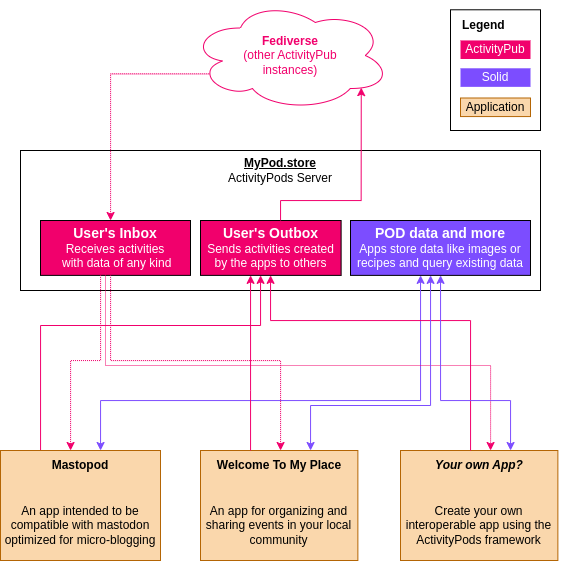

The diagram above was exported from draw.io. Its source (the exported page's mxGraphModel, read from the mxfile embedded in the PNG):
<mxGraphModel dx="2537" dy="885" grid="1" gridSize="10" guides="1" tooltips="1" connect="1" arrows="1" fold="1" page="1" pageScale="1" pageWidth="850" pageHeight="1100" math="0" shadow="0">
  <root>
    <mxCell id="0" />
    <mxCell id="1" parent="0" />
    <mxCell id="JdH2GgR2ZBni9A_vpnyq-10" value="" style="group;fillColor=#202542;fontColor=#FFFFFF;strokeColor=#000000;shadow=0;glass=0;rounded=0;" vertex="1" connectable="0" parent="1">
      <mxGeometry x="-80" y="150" width="520" height="140" as="geometry" />
    </mxCell>
    <mxCell id="JdH2GgR2ZBni9A_vpnyq-5" value="" style="rounded=0;whiteSpace=wrap;html=1;" vertex="1" parent="JdH2GgR2ZBni9A_vpnyq-10">
      <mxGeometry width="520" height="140" as="geometry" />
    </mxCell>
    <mxCell id="JdH2GgR2ZBni9A_vpnyq-7" value="&lt;b style=&quot;font-size: 14px;&quot;&gt;&lt;font style=&quot;font-size: 14px;&quot; color=&quot;#ffffff&quot;&gt;User's Inbox&lt;/font&gt;&lt;/b&gt;&lt;div style=&quot;&quot;&gt;&lt;font style=&quot;font-size: 12px;&quot; color=&quot;#ffffff&quot;&gt;Receives activities&lt;/font&gt;&lt;/div&gt;&lt;div&gt;&lt;font style=&quot;font-size: 12px;&quot; color=&quot;#ffffff&quot;&gt;&amp;nbsp;with data of any kind&lt;/font&gt;&lt;/div&gt;" style="rounded=0;whiteSpace=wrap;html=1;fillColor=#F1006C;" vertex="1" parent="JdH2GgR2ZBni9A_vpnyq-10">
      <mxGeometry x="20" y="70" width="150" height="54.88" as="geometry" />
    </mxCell>
    <mxCell id="JdH2GgR2ZBni9A_vpnyq-8" value="&lt;font size=&quot;1&quot;&gt;&lt;b style=&quot;font-size: 14px;&quot;&gt;User's Outbox&lt;/b&gt;&lt;/font&gt;&lt;div&gt;Sends activities created by the apps to others&lt;/div&gt;" style="rounded=0;whiteSpace=wrap;html=1;fillColor=#F1006C;fontColor=#FFFFFF;" vertex="1" parent="JdH2GgR2ZBni9A_vpnyq-10">
      <mxGeometry x="180" y="70" width="140.61" height="54.88" as="geometry" />
    </mxCell>
    <mxCell id="JdH2GgR2ZBni9A_vpnyq-9" value="&lt;b&gt;&lt;u&gt;MyPod.store&lt;/u&gt;&lt;/b&gt;&lt;div&gt;ActivityPods Server&lt;/div&gt;" style="text;html=1;align=center;verticalAlign=middle;whiteSpace=wrap;rounded=0;" vertex="1" parent="JdH2GgR2ZBni9A_vpnyq-10">
      <mxGeometry x="190" y="10" width="140" height="19.09" as="geometry" />
    </mxCell>
    <mxCell id="JdH2GgR2ZBni9A_vpnyq-13" value="&lt;font style=&quot;font-size: 14px;&quot; color=&quot;#ffffff&quot;&gt;&lt;b&gt;POD data and more&lt;/b&gt;&lt;/font&gt;&lt;div style=&quot;&quot;&gt;&lt;font style=&quot;font-size: 12px;&quot; color=&quot;#ffffff&quot;&gt;Apps store data like images or recipes and query existing data&lt;/font&gt;&lt;/div&gt;" style="rounded=0;whiteSpace=wrap;html=1;fillColor=#7c4dff;fontColor=#000000;strokeColor=#000000;" vertex="1" parent="JdH2GgR2ZBni9A_vpnyq-10">
      <mxGeometry x="330" y="70" width="180" height="54.88" as="geometry" />
    </mxCell>
    <mxCell id="JdH2GgR2ZBni9A_vpnyq-14" style="edgeStyle=orthogonalEdgeStyle;rounded=0;orthogonalLoop=1;jettySize=auto;html=1;strokeColor=#F1006C;" edge="1" parent="1" source="JdH2GgR2ZBni9A_vpnyq-12" target="JdH2GgR2ZBni9A_vpnyq-8">
      <mxGeometry relative="1" as="geometry">
        <Array as="points">
          <mxPoint x="-60" y="325" />
          <mxPoint x="160" y="325" />
        </Array>
      </mxGeometry>
    </mxCell>
    <mxCell id="JdH2GgR2ZBni9A_vpnyq-15" style="edgeStyle=orthogonalEdgeStyle;rounded=0;orthogonalLoop=1;jettySize=auto;html=1;startArrow=classic;startFill=1;endArrow=none;endFill=0;strokeColor=#F1006C;dashed=1;dashPattern=1 1;entryX=0.394;entryY=0.999;entryDx=0;entryDy=0;entryPerimeter=0;" edge="1" parent="1" source="JdH2GgR2ZBni9A_vpnyq-12" target="JdH2GgR2ZBni9A_vpnyq-7">
      <mxGeometry relative="1" as="geometry">
        <Array as="points">
          <mxPoint x="-30" y="360" />
          <mxPoint y="360" />
          <mxPoint y="275" />
        </Array>
      </mxGeometry>
    </mxCell>
    <mxCell id="JdH2GgR2ZBni9A_vpnyq-16" style="edgeStyle=orthogonalEdgeStyle;rounded=0;orthogonalLoop=1;jettySize=auto;html=1;strokeColor=#7C4DFF;startArrow=classic;startFill=1;" edge="1" parent="1" source="JdH2GgR2ZBni9A_vpnyq-12" target="JdH2GgR2ZBni9A_vpnyq-13">
      <mxGeometry relative="1" as="geometry">
        <Array as="points">
          <mxPoint y="400" />
          <mxPoint x="320" y="400" />
        </Array>
      </mxGeometry>
    </mxCell>
    <mxCell id="JdH2GgR2ZBni9A_vpnyq-99" style="edgeStyle=orthogonalEdgeStyle;rounded=0;orthogonalLoop=1;jettySize=auto;html=1;strokeColor=#F1006C;fontColor=#FEFAE0;fillColor=#BC6C25;exitX=0.214;exitY=0.667;exitDx=0;exitDy=0;exitPerimeter=0;dashed=1;dashPattern=1 1;" edge="1" parent="1" source="JdH2GgR2ZBni9A_vpnyq-72" target="JdH2GgR2ZBni9A_vpnyq-7">
      <mxGeometry relative="1" as="geometry">
        <Array as="points">
          <mxPoint x="10" y="73" />
        </Array>
      </mxGeometry>
    </mxCell>
    <mxCell id="JdH2GgR2ZBni9A_vpnyq-72" value="&lt;b&gt;Fediverse&lt;/b&gt;&lt;br&gt;(other ActivityPub&lt;div&gt;instances)&lt;/div&gt;" style="ellipse;shape=cloud;whiteSpace=wrap;html=1;strokeColor=#f1006c;fontColor=#F1006C;" vertex="1" parent="1">
      <mxGeometry x="90" width="199.7" height="110" as="geometry" />
    </mxCell>
    <mxCell id="JdH2GgR2ZBni9A_vpnyq-79" value="" style="group;rounded=0;" vertex="1" connectable="0" parent="1">
      <mxGeometry x="100" y="440" width="160" height="110" as="geometry" />
    </mxCell>
    <mxCell id="JdH2GgR2ZBni9A_vpnyq-80" value="" style="rounded=0;whiteSpace=wrap;html=1;fillColor=#fad7ac;strokeColor=#b46504;" vertex="1" parent="JdH2GgR2ZBni9A_vpnyq-79">
      <mxGeometry y="10" width="157.37704918032784" height="110" as="geometry" />
    </mxCell>
    <mxCell id="JdH2GgR2ZBni9A_vpnyq-81" value="&lt;b&gt;Welcome To My Place&lt;/b&gt;" style="text;html=1;align=center;verticalAlign=middle;whiteSpace=wrap;rounded=0;" vertex="1" parent="JdH2GgR2ZBni9A_vpnyq-79">
      <mxGeometry x="3.934426229508196" y="10" width="149.50819672131146" height="30" as="geometry" />
    </mxCell>
    <mxCell id="JdH2GgR2ZBni9A_vpnyq-82" value="An app for organizing and sharing events in your local community" style="text;html=1;align=center;verticalAlign=middle;whiteSpace=wrap;rounded=0;" vertex="1" parent="JdH2GgR2ZBni9A_vpnyq-79">
      <mxGeometry y="60" width="157.37704918032784" height="50" as="geometry" />
    </mxCell>
    <mxCell id="JdH2GgR2ZBni9A_vpnyq-83" value="" style="group;rounded=0;" vertex="1" connectable="0" parent="1">
      <mxGeometry x="300" y="440" width="160" height="110" as="geometry" />
    </mxCell>
    <mxCell id="JdH2GgR2ZBni9A_vpnyq-84" value="" style="rounded=0;whiteSpace=wrap;html=1;fillColor=#fad7ac;strokeColor=#b46504;" vertex="1" parent="JdH2GgR2ZBni9A_vpnyq-83">
      <mxGeometry y="10" width="157.37704918032787" height="110" as="geometry" />
    </mxCell>
    <mxCell id="JdH2GgR2ZBni9A_vpnyq-85" value="&lt;b&gt;&lt;i&gt;Your own App?&lt;/i&gt;&lt;/b&gt;" style="text;html=1;align=center;verticalAlign=middle;whiteSpace=wrap;rounded=0;" vertex="1" parent="JdH2GgR2ZBni9A_vpnyq-83">
      <mxGeometry x="3.934426229508197" y="10" width="149.5081967213115" height="30" as="geometry" />
    </mxCell>
    <mxCell id="JdH2GgR2ZBni9A_vpnyq-86" value="Create your own interoperable app using the ActivityPods framework" style="text;html=1;align=center;verticalAlign=middle;whiteSpace=wrap;rounded=0;" vertex="1" parent="JdH2GgR2ZBni9A_vpnyq-83">
      <mxGeometry y="60" width="157.37704918032787" height="50" as="geometry" />
    </mxCell>
    <mxCell id="JdH2GgR2ZBni9A_vpnyq-91" style="edgeStyle=orthogonalEdgeStyle;rounded=0;orthogonalLoop=1;jettySize=auto;html=1;startArrow=classic;startFill=1;endArrow=none;endFill=0;strokeColor=#F1006C;dashed=1;dashPattern=1 1;" edge="1" parent="1" source="JdH2GgR2ZBni9A_vpnyq-80" target="JdH2GgR2ZBni9A_vpnyq-7">
      <mxGeometry relative="1" as="geometry">
        <mxPoint x="-20" y="460" as="sourcePoint" />
        <mxPoint x="20" y="283" as="targetPoint" />
        <Array as="points">
          <mxPoint x="180" y="360" />
          <mxPoint x="10" y="360" />
        </Array>
      </mxGeometry>
    </mxCell>
    <mxCell id="JdH2GgR2ZBni9A_vpnyq-92" style="edgeStyle=orthogonalEdgeStyle;rounded=0;orthogonalLoop=1;jettySize=auto;html=1;strokeColor=#F1006C;fontColor=#FEFAE0;fillColor=#BC6C25;dashed=1;dashPattern=1 1;" edge="1" parent="1" target="JdH2GgR2ZBni9A_vpnyq-84">
      <mxGeometry relative="1" as="geometry">
        <mxPoint x="5" y="267.00000000000006" as="sourcePoint" />
        <mxPoint x="410.1532558139537" y="442.12" as="targetPoint" />
        <Array as="points">
          <mxPoint x="5" y="365" />
          <mxPoint x="390" y="365" />
        </Array>
      </mxGeometry>
    </mxCell>
    <mxCell id="JdH2GgR2ZBni9A_vpnyq-94" style="edgeStyle=orthogonalEdgeStyle;rounded=0;orthogonalLoop=1;jettySize=auto;html=1;strokeColor=#F1006C;fontColor=#FEFAE0;fillColor=#BC6C25;" edge="1" parent="1" source="JdH2GgR2ZBni9A_vpnyq-80" target="JdH2GgR2ZBni9A_vpnyq-8">
      <mxGeometry relative="1" as="geometry">
        <Array as="points">
          <mxPoint x="150" y="390" />
          <mxPoint x="150" y="390" />
        </Array>
      </mxGeometry>
    </mxCell>
    <mxCell id="JdH2GgR2ZBni9A_vpnyq-95" style="edgeStyle=orthogonalEdgeStyle;rounded=0;orthogonalLoop=1;jettySize=auto;html=1;strokeColor=#F1006C;fontColor=#FEFAE0;fillColor=#BC6C25;" edge="1" parent="1" source="JdH2GgR2ZBni9A_vpnyq-84" target="JdH2GgR2ZBni9A_vpnyq-8">
      <mxGeometry relative="1" as="geometry">
        <Array as="points">
          <mxPoint x="370" y="320" />
          <mxPoint x="170" y="320" />
        </Array>
      </mxGeometry>
    </mxCell>
    <mxCell id="JdH2GgR2ZBni9A_vpnyq-96" style="edgeStyle=orthogonalEdgeStyle;rounded=0;orthogonalLoop=1;jettySize=auto;html=1;strokeColor=#7C4DFF;fontColor=#FEFAE0;fillColor=#BC6C25;startArrow=classic;startFill=1;" edge="1" parent="1" source="JdH2GgR2ZBni9A_vpnyq-80" target="JdH2GgR2ZBni9A_vpnyq-13">
      <mxGeometry relative="1" as="geometry">
        <Array as="points">
          <mxPoint x="210" y="405" />
          <mxPoint x="330" y="405" />
        </Array>
      </mxGeometry>
    </mxCell>
    <mxCell id="JdH2GgR2ZBni9A_vpnyq-97" style="edgeStyle=orthogonalEdgeStyle;rounded=0;orthogonalLoop=1;jettySize=auto;html=1;strokeColor=#7C4DFF;fontColor=#FEFAE0;fillColor=#BC6C25;startArrow=classic;startFill=1;" edge="1" parent="1" source="JdH2GgR2ZBni9A_vpnyq-84" target="JdH2GgR2ZBni9A_vpnyq-13">
      <mxGeometry relative="1" as="geometry">
        <mxPoint x="320" y="300" as="targetPoint" />
        <Array as="points">
          <mxPoint x="410" y="400" />
          <mxPoint x="340" y="400" />
        </Array>
      </mxGeometry>
    </mxCell>
    <mxCell id="JdH2GgR2ZBni9A_vpnyq-100" style="edgeStyle=orthogonalEdgeStyle;rounded=0;orthogonalLoop=1;jettySize=auto;html=1;strokeColor=#F1006C;fontColor=#FEFAE0;fillColor=#BC6C25;entryX=0.855;entryY=0.792;entryDx=0;entryDy=0;entryPerimeter=0;" edge="1" parent="1" source="JdH2GgR2ZBni9A_vpnyq-8" target="JdH2GgR2ZBni9A_vpnyq-72">
      <mxGeometry relative="1" as="geometry">
        <mxPoint x="260" y="120" as="targetPoint" />
        <Array as="points">
          <mxPoint x="180" y="200" />
          <mxPoint x="261" y="200" />
        </Array>
      </mxGeometry>
    </mxCell>
    <mxCell id="JdH2GgR2ZBni9A_vpnyq-22" value="" style="group;rounded=0;" vertex="1" connectable="0" parent="1">
      <mxGeometry x="-100" y="440" width="160" height="110" as="geometry" />
    </mxCell>
    <mxCell id="JdH2GgR2ZBni9A_vpnyq-12" value="" style="rounded=0;whiteSpace=wrap;html=1;fillColor=#fad7ac;strokeColor=#b46504;" vertex="1" parent="JdH2GgR2ZBni9A_vpnyq-22">
      <mxGeometry y="10" width="160" height="110" as="geometry" />
    </mxCell>
    <mxCell id="JdH2GgR2ZBni9A_vpnyq-21" value="&lt;b&gt;Mastopod&lt;/b&gt;" style="text;html=1;align=center;verticalAlign=middle;whiteSpace=wrap;rounded=0;" vertex="1" parent="JdH2GgR2ZBni9A_vpnyq-22">
      <mxGeometry x="19.99666666666667" y="10" width="120" height="30" as="geometry" />
    </mxCell>
    <mxCell id="JdH2GgR2ZBni9A_vpnyq-77" value="An app intended to be compatible with mastodon optimized for micro-blogging" style="text;html=1;align=center;verticalAlign=middle;whiteSpace=wrap;rounded=0;" vertex="1" parent="JdH2GgR2ZBni9A_vpnyq-22">
      <mxGeometry y="60" width="160" height="50" as="geometry" />
    </mxCell>
    <mxCell id="JdH2GgR2ZBni9A_vpnyq-119" value="" style="group" vertex="1" connectable="0" parent="1">
      <mxGeometry x="350" width="90" height="130" as="geometry" />
    </mxCell>
    <mxCell id="JdH2GgR2ZBni9A_vpnyq-112" value="" style="rounded=0;whiteSpace=wrap;html=1;" vertex="1" parent="JdH2GgR2ZBni9A_vpnyq-119">
      <mxGeometry y="9.285714285714286" width="90" height="120.71428571428572" as="geometry" />
    </mxCell>
    <mxCell id="JdH2GgR2ZBni9A_vpnyq-113" value="&lt;font color=&quot;#ffffff&quot;&gt;Solid&lt;/font&gt;" style="whiteSpace=wrap;html=1;strokeColor=none;fillColor=#7c4dff;rounded=0;" vertex="1" parent="JdH2GgR2ZBni9A_vpnyq-119">
      <mxGeometry x="10" y="67.78571428571429" width="70" height="18.571428571428573" as="geometry" />
    </mxCell>
    <mxCell id="JdH2GgR2ZBni9A_vpnyq-114" value="&lt;font color=&quot;#ffffff&quot;&gt;ActivityPub&lt;/font&gt;" style="whiteSpace=wrap;html=1;strokeColor=none;fillColor=#F1006C;rounded=0;" vertex="1" parent="JdH2GgR2ZBni9A_vpnyq-119">
      <mxGeometry x="10" y="39.92857142857143" width="70" height="18.571428571428573" as="geometry" />
    </mxCell>
    <mxCell id="JdH2GgR2ZBni9A_vpnyq-115" value="Application" style="rounded=0;whiteSpace=wrap;html=1;fillColor=#fad7ac;strokeColor=#b46504;" vertex="1" parent="JdH2GgR2ZBni9A_vpnyq-119">
      <mxGeometry x="10" y="97.5" width="70" height="18.571428571428573" as="geometry" />
    </mxCell>
    <mxCell id="JdH2GgR2ZBni9A_vpnyq-116" value="&lt;b&gt;Legend&lt;/b&gt;" style="text;html=1;align=left;verticalAlign=middle;whiteSpace=wrap;rounded=0;" vertex="1" parent="JdH2GgR2ZBni9A_vpnyq-119">
      <mxGeometry x="10" y="16.001428571428573" width="50" height="18.571428571428573" as="geometry" />
    </mxCell>
  </root>
</mxGraphModel>